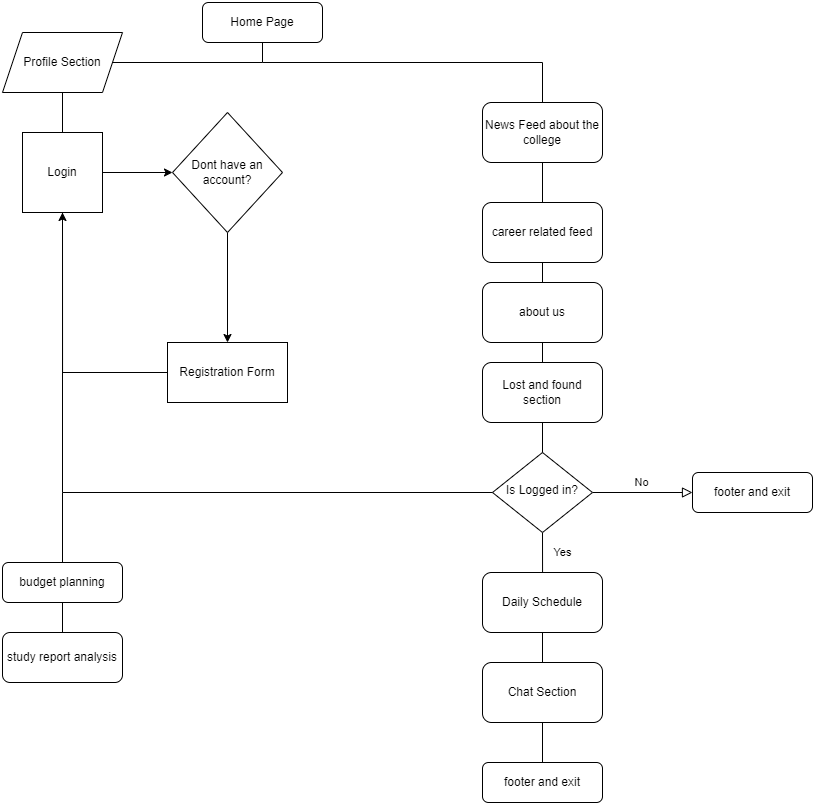

The diagram above was exported from draw.io. Its source (the exported page's mxGraphModel, read from the mxfile embedded in the PNG):
<mxGraphModel dx="1673" dy="820" grid="1" gridSize="10" guides="1" tooltips="1" connect="1" arrows="1" fold="1" page="1" pageScale="1" pageWidth="1100" pageHeight="850" math="0" shadow="0">
  <root>
    <mxCell id="WIyWlLk6GJQsqaUBKTNV-0" />
    <mxCell id="WIyWlLk6GJQsqaUBKTNV-1" parent="WIyWlLk6GJQsqaUBKTNV-0" />
    <mxCell id="WIyWlLk6GJQsqaUBKTNV-3" value="Home Page" style="rounded=1;whiteSpace=wrap;html=1;fontSize=12;glass=0;strokeWidth=1;shadow=0;" parent="WIyWlLk6GJQsqaUBKTNV-1" vertex="1">
      <mxGeometry x="380" y="160" width="120" height="40" as="geometry" />
    </mxCell>
    <mxCell id="WIyWlLk6GJQsqaUBKTNV-4" value="Yes" style="rounded=0;html=1;jettySize=auto;orthogonalLoop=1;fontSize=11;endArrow=block;endFill=0;endSize=8;strokeWidth=1;shadow=0;labelBackgroundColor=none;edgeStyle=orthogonalEdgeStyle;startArrow=none;exitX=0.5;exitY=1;exitDx=0;exitDy=0;" parent="WIyWlLk6GJQsqaUBKTNV-1" source="WIyWlLk6GJQsqaUBKTNV-6" edge="1">
      <mxGeometry x="-0.5549" y="20" relative="1" as="geometry">
        <mxPoint as="offset" />
        <mxPoint x="720" y="780" as="targetPoint" />
        <Array as="points">
          <mxPoint x="720" y="730" />
        </Array>
      </mxGeometry>
    </mxCell>
    <mxCell id="WIyWlLk6GJQsqaUBKTNV-5" value="No" style="edgeStyle=orthogonalEdgeStyle;rounded=0;html=1;jettySize=auto;orthogonalLoop=1;fontSize=11;endArrow=block;endFill=0;endSize=8;strokeWidth=1;shadow=0;labelBackgroundColor=none;" parent="WIyWlLk6GJQsqaUBKTNV-1" source="WIyWlLk6GJQsqaUBKTNV-6" target="WIyWlLk6GJQsqaUBKTNV-7" edge="1">
      <mxGeometry y="10" relative="1" as="geometry">
        <mxPoint as="offset" />
      </mxGeometry>
    </mxCell>
    <mxCell id="WIyWlLk6GJQsqaUBKTNV-6" value="Is Logged in?" style="rhombus;whiteSpace=wrap;html=1;shadow=0;fontFamily=Helvetica;fontSize=12;align=center;strokeWidth=1;spacing=6;spacingTop=-4;" parent="WIyWlLk6GJQsqaUBKTNV-1" vertex="1">
      <mxGeometry x="670" y="610" width="100" height="80" as="geometry" />
    </mxCell>
    <mxCell id="WIyWlLk6GJQsqaUBKTNV-7" value="footer and exit" style="rounded=1;whiteSpace=wrap;html=1;fontSize=12;glass=0;strokeWidth=1;shadow=0;" parent="WIyWlLk6GJQsqaUBKTNV-1" vertex="1">
      <mxGeometry x="870" y="630" width="120" height="40" as="geometry" />
    </mxCell>
    <mxCell id="mchenwTIgIJaEt7yc1mn-1" value="" style="endArrow=none;html=1;rounded=0;" edge="1" parent="WIyWlLk6GJQsqaUBKTNV-1">
      <mxGeometry width="50" height="50" relative="1" as="geometry">
        <mxPoint x="720" y="220" as="sourcePoint" />
        <mxPoint x="440" y="220" as="targetPoint" />
      </mxGeometry>
    </mxCell>
    <mxCell id="mchenwTIgIJaEt7yc1mn-3" value="" style="endArrow=none;html=1;rounded=0;" edge="1" parent="WIyWlLk6GJQsqaUBKTNV-1">
      <mxGeometry width="50" height="50" relative="1" as="geometry">
        <mxPoint x="720" y="260" as="sourcePoint" />
        <mxPoint x="720" y="220" as="targetPoint" />
        <Array as="points">
          <mxPoint x="720" y="220" />
        </Array>
      </mxGeometry>
    </mxCell>
    <mxCell id="mchenwTIgIJaEt7yc1mn-4" value="News Feed about the college" style="rounded=1;whiteSpace=wrap;html=1;" vertex="1" parent="WIyWlLk6GJQsqaUBKTNV-1">
      <mxGeometry x="660" y="260" width="120" height="60" as="geometry" />
    </mxCell>
    <mxCell id="mchenwTIgIJaEt7yc1mn-5" value="" style="endArrow=none;html=1;rounded=0;entryX=0.5;entryY=1;entryDx=0;entryDy=0;" edge="1" parent="WIyWlLk6GJQsqaUBKTNV-1" target="mchenwTIgIJaEt7yc1mn-4">
      <mxGeometry width="50" height="50" relative="1" as="geometry">
        <mxPoint x="720" y="370" as="sourcePoint" />
        <mxPoint x="770" y="320" as="targetPoint" />
      </mxGeometry>
    </mxCell>
    <mxCell id="mchenwTIgIJaEt7yc1mn-7" value="" style="endArrow=none;html=1;rounded=0;exitX=0.5;exitY=0;exitDx=0;exitDy=0;entryX=0.5;entryY=1;entryDx=0;entryDy=0;startArrow=none;" edge="1" parent="WIyWlLk6GJQsqaUBKTNV-1" source="mchenwTIgIJaEt7yc1mn-9">
      <mxGeometry width="50" height="50" relative="1" as="geometry">
        <mxPoint x="630" y="480" as="sourcePoint" />
        <mxPoint x="720.0000000000002" y="400" as="targetPoint" />
      </mxGeometry>
    </mxCell>
    <mxCell id="mchenwTIgIJaEt7yc1mn-8" value="" style="endArrow=none;html=1;rounded=0;entryX=0.5;entryY=1;entryDx=0;entryDy=0;" edge="1" parent="WIyWlLk6GJQsqaUBKTNV-1" target="WIyWlLk6GJQsqaUBKTNV-3">
      <mxGeometry width="50" height="50" relative="1" as="geometry">
        <mxPoint x="440" y="220" as="sourcePoint" />
        <mxPoint x="680" y="430" as="targetPoint" />
      </mxGeometry>
    </mxCell>
    <mxCell id="mchenwTIgIJaEt7yc1mn-9" value="career related feed" style="rounded=1;whiteSpace=wrap;html=1;" vertex="1" parent="WIyWlLk6GJQsqaUBKTNV-1">
      <mxGeometry x="660" y="360" width="120" height="60" as="geometry" />
    </mxCell>
    <mxCell id="mchenwTIgIJaEt7yc1mn-10" value="" style="endArrow=none;html=1;rounded=0;exitX=0.5;exitY=0;exitDx=0;exitDy=0;entryX=0.5;entryY=1;entryDx=0;entryDy=0;startArrow=none;" edge="1" parent="WIyWlLk6GJQsqaUBKTNV-1" source="mchenwTIgIJaEt7yc1mn-11" target="mchenwTIgIJaEt7yc1mn-9">
      <mxGeometry width="50" height="50" relative="1" as="geometry">
        <mxPoint x="720" y="500" as="sourcePoint" />
        <mxPoint x="720.0000000000002" y="410" as="targetPoint" />
      </mxGeometry>
    </mxCell>
    <mxCell id="mchenwTIgIJaEt7yc1mn-11" value="about us" style="rounded=1;whiteSpace=wrap;html=1;" vertex="1" parent="WIyWlLk6GJQsqaUBKTNV-1">
      <mxGeometry x="660" y="440" width="120" height="60" as="geometry" />
    </mxCell>
    <mxCell id="mchenwTIgIJaEt7yc1mn-12" value="" style="endArrow=none;html=1;rounded=0;exitX=0.5;exitY=0;exitDx=0;exitDy=0;entryX=0.5;entryY=1;entryDx=0;entryDy=0;" edge="1" parent="WIyWlLk6GJQsqaUBKTNV-1" source="WIyWlLk6GJQsqaUBKTNV-6" target="mchenwTIgIJaEt7yc1mn-11">
      <mxGeometry width="50" height="50" relative="1" as="geometry">
        <mxPoint x="720" y="550" as="sourcePoint" />
        <mxPoint x="720.0000000000002" y="490" as="targetPoint" />
      </mxGeometry>
    </mxCell>
    <mxCell id="mchenwTIgIJaEt7yc1mn-13" value="Lost and found section" style="rounded=1;whiteSpace=wrap;html=1;" vertex="1" parent="WIyWlLk6GJQsqaUBKTNV-1">
      <mxGeometry x="660" y="520" width="120" height="60" as="geometry" />
    </mxCell>
    <mxCell id="mchenwTIgIJaEt7yc1mn-14" value="" style="endArrow=none;html=1;rounded=0;" edge="1" parent="WIyWlLk6GJQsqaUBKTNV-1">
      <mxGeometry width="50" height="50" relative="1" as="geometry">
        <mxPoint x="250" y="220" as="sourcePoint" />
        <mxPoint x="440" y="220" as="targetPoint" />
      </mxGeometry>
    </mxCell>
    <mxCell id="mchenwTIgIJaEt7yc1mn-15" value="Profile Section" style="shape=parallelogram;perimeter=parallelogramPerimeter;whiteSpace=wrap;html=1;fixedSize=1;" vertex="1" parent="WIyWlLk6GJQsqaUBKTNV-1">
      <mxGeometry x="180" y="190" width="120" height="60" as="geometry" />
    </mxCell>
    <mxCell id="mchenwTIgIJaEt7yc1mn-16" value="" style="endArrow=none;html=1;rounded=0;entryX=0.5;entryY=1;entryDx=0;entryDy=0;startArrow=none;" edge="1" parent="WIyWlLk6GJQsqaUBKTNV-1" source="mchenwTIgIJaEt7yc1mn-33" target="mchenwTIgIJaEt7yc1mn-15">
      <mxGeometry width="50" height="50" relative="1" as="geometry">
        <mxPoint x="240" y="650" as="sourcePoint" />
        <mxPoint x="680" y="600" as="targetPoint" />
      </mxGeometry>
    </mxCell>
    <mxCell id="mchenwTIgIJaEt7yc1mn-17" value="" style="endArrow=none;html=1;rounded=0;" edge="1" parent="WIyWlLk6GJQsqaUBKTNV-1" target="WIyWlLk6GJQsqaUBKTNV-6">
      <mxGeometry width="50" height="50" relative="1" as="geometry">
        <mxPoint x="240" y="650" as="sourcePoint" />
        <mxPoint x="680" y="600" as="targetPoint" />
      </mxGeometry>
    </mxCell>
    <mxCell id="mchenwTIgIJaEt7yc1mn-19" value="Daily Schedule" style="rounded=1;whiteSpace=wrap;html=1;" vertex="1" parent="WIyWlLk6GJQsqaUBKTNV-1">
      <mxGeometry x="660" y="730" width="120" height="60" as="geometry" />
    </mxCell>
    <mxCell id="mchenwTIgIJaEt7yc1mn-18" value="Chat Section" style="rounded=1;whiteSpace=wrap;html=1;" vertex="1" parent="WIyWlLk6GJQsqaUBKTNV-1">
      <mxGeometry x="660" y="820" width="120" height="60" as="geometry" />
    </mxCell>
    <mxCell id="mchenwTIgIJaEt7yc1mn-26" value="" style="endArrow=none;html=1;rounded=0;entryX=0.5;entryY=1;entryDx=0;entryDy=0;exitX=0.5;exitY=0;exitDx=0;exitDy=0;" edge="1" parent="WIyWlLk6GJQsqaUBKTNV-1" source="mchenwTIgIJaEt7yc1mn-18" target="mchenwTIgIJaEt7yc1mn-19">
      <mxGeometry width="50" height="50" relative="1" as="geometry">
        <mxPoint x="630" y="760" as="sourcePoint" />
        <mxPoint x="680" y="710" as="targetPoint" />
      </mxGeometry>
    </mxCell>
    <mxCell id="mchenwTIgIJaEt7yc1mn-27" value="" style="endArrow=none;html=1;rounded=0;startArrow=none;" edge="1" parent="WIyWlLk6GJQsqaUBKTNV-1" source="mchenwTIgIJaEt7yc1mn-29">
      <mxGeometry width="50" height="50" relative="1" as="geometry">
        <mxPoint x="240" y="760" as="sourcePoint" />
        <mxPoint x="240" y="650" as="targetPoint" />
      </mxGeometry>
    </mxCell>
    <mxCell id="mchenwTIgIJaEt7yc1mn-30" value="study report analysis" style="rounded=1;whiteSpace=wrap;html=1;fontSize=12;glass=0;strokeWidth=1;shadow=0;" vertex="1" parent="WIyWlLk6GJQsqaUBKTNV-1">
      <mxGeometry x="180" y="790" width="120" height="50" as="geometry" />
    </mxCell>
    <mxCell id="mchenwTIgIJaEt7yc1mn-29" value="budget planning" style="rounded=1;whiteSpace=wrap;html=1;fontSize=12;glass=0;strokeWidth=1;shadow=0;" vertex="1" parent="WIyWlLk6GJQsqaUBKTNV-1">
      <mxGeometry x="180" y="720" width="120" height="40" as="geometry" />
    </mxCell>
    <mxCell id="mchenwTIgIJaEt7yc1mn-31" value="" style="endArrow=none;html=1;rounded=0;" edge="1" parent="WIyWlLk6GJQsqaUBKTNV-1" target="mchenwTIgIJaEt7yc1mn-29">
      <mxGeometry width="50" height="50" relative="1" as="geometry">
        <mxPoint x="240" y="760" as="sourcePoint" />
        <mxPoint x="240" y="650" as="targetPoint" />
      </mxGeometry>
    </mxCell>
    <mxCell id="mchenwTIgIJaEt7yc1mn-32" value="" style="endArrow=none;html=1;rounded=0;entryX=0.5;entryY=1;entryDx=0;entryDy=0;exitX=0.5;exitY=0;exitDx=0;exitDy=0;" edge="1" parent="WIyWlLk6GJQsqaUBKTNV-1" source="mchenwTIgIJaEt7yc1mn-30" target="mchenwTIgIJaEt7yc1mn-29">
      <mxGeometry width="50" height="50" relative="1" as="geometry">
        <mxPoint x="660" y="770" as="sourcePoint" />
        <mxPoint x="710" y="720" as="targetPoint" />
      </mxGeometry>
    </mxCell>
    <mxCell id="mchenwTIgIJaEt7yc1mn-37" value="" style="edgeStyle=orthogonalEdgeStyle;rounded=0;orthogonalLoop=1;jettySize=auto;html=1;" edge="1" parent="WIyWlLk6GJQsqaUBKTNV-1" source="mchenwTIgIJaEt7yc1mn-33" target="mchenwTIgIJaEt7yc1mn-35">
      <mxGeometry relative="1" as="geometry" />
    </mxCell>
    <mxCell id="mchenwTIgIJaEt7yc1mn-33" value="Login" style="whiteSpace=wrap;html=1;aspect=fixed;" vertex="1" parent="WIyWlLk6GJQsqaUBKTNV-1">
      <mxGeometry x="200" y="290" width="80" height="80" as="geometry" />
    </mxCell>
    <mxCell id="mchenwTIgIJaEt7yc1mn-34" value="" style="endArrow=none;html=1;rounded=0;entryX=0.5;entryY=1;entryDx=0;entryDy=0;" edge="1" parent="WIyWlLk6GJQsqaUBKTNV-1" target="mchenwTIgIJaEt7yc1mn-33">
      <mxGeometry width="50" height="50" relative="1" as="geometry">
        <mxPoint x="240" y="650" as="sourcePoint" />
        <mxPoint x="240" y="250" as="targetPoint" />
      </mxGeometry>
    </mxCell>
    <mxCell id="mchenwTIgIJaEt7yc1mn-39" value="" style="edgeStyle=orthogonalEdgeStyle;rounded=0;orthogonalLoop=1;jettySize=auto;html=1;" edge="1" parent="WIyWlLk6GJQsqaUBKTNV-1" source="mchenwTIgIJaEt7yc1mn-35" target="mchenwTIgIJaEt7yc1mn-38">
      <mxGeometry relative="1" as="geometry" />
    </mxCell>
    <mxCell id="mchenwTIgIJaEt7yc1mn-35" value="Dont have an account?" style="rhombus;whiteSpace=wrap;html=1;" vertex="1" parent="WIyWlLk6GJQsqaUBKTNV-1">
      <mxGeometry x="350" y="270" width="110" height="120" as="geometry" />
    </mxCell>
    <mxCell id="mchenwTIgIJaEt7yc1mn-42" style="edgeStyle=orthogonalEdgeStyle;rounded=0;orthogonalLoop=1;jettySize=auto;html=1;entryX=0.5;entryY=1;entryDx=0;entryDy=0;" edge="1" parent="WIyWlLk6GJQsqaUBKTNV-1" source="mchenwTIgIJaEt7yc1mn-38" target="mchenwTIgIJaEt7yc1mn-33">
      <mxGeometry relative="1" as="geometry" />
    </mxCell>
    <mxCell id="mchenwTIgIJaEt7yc1mn-38" value="Registration Form" style="whiteSpace=wrap;html=1;" vertex="1" parent="WIyWlLk6GJQsqaUBKTNV-1">
      <mxGeometry x="345" y="500" width="120" height="60" as="geometry" />
    </mxCell>
    <mxCell id="mchenwTIgIJaEt7yc1mn-44" value="footer and exit" style="rounded=1;whiteSpace=wrap;html=1;fontSize=12;glass=0;strokeWidth=1;shadow=0;" vertex="1" parent="WIyWlLk6GJQsqaUBKTNV-1">
      <mxGeometry x="660" y="920" width="120" height="40" as="geometry" />
    </mxCell>
    <mxCell id="mchenwTIgIJaEt7yc1mn-45" value="" style="endArrow=none;html=1;rounded=0;exitX=0.5;exitY=0;exitDx=0;exitDy=0;" edge="1" parent="WIyWlLk6GJQsqaUBKTNV-1" source="mchenwTIgIJaEt7yc1mn-44">
      <mxGeometry width="50" height="50" relative="1" as="geometry">
        <mxPoint x="660" y="640" as="sourcePoint" />
        <mxPoint x="720" y="880" as="targetPoint" />
      </mxGeometry>
    </mxCell>
  </root>
</mxGraphModel>